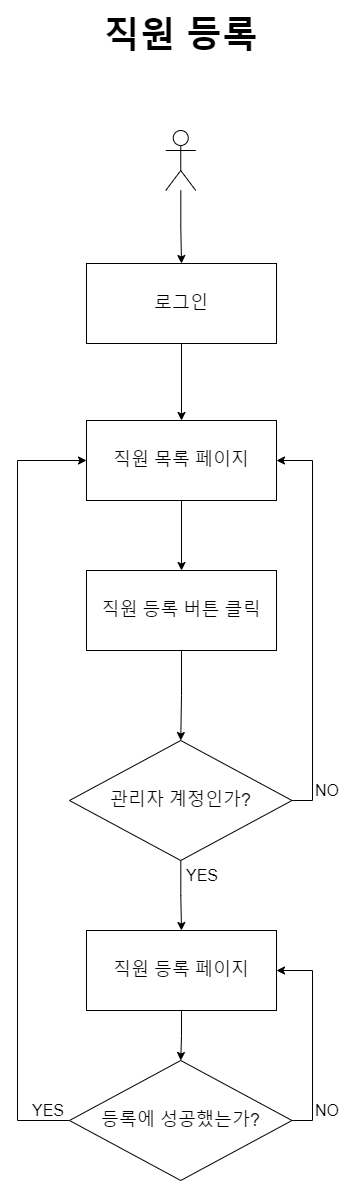

The diagram above was exported from draw.io. Its source (the exported page's mxGraphModel, read from the mxfile embedded in the PNG):
<mxGraphModel dx="1024" dy="1761" grid="1" gridSize="10" guides="1" tooltips="1" connect="1" arrows="1" fold="1" page="1" pageScale="1" pageWidth="827" pageHeight="1169" math="0" shadow="0">
  <root>
    <mxCell id="0" />
    <mxCell id="1" parent="0" />
    <mxCell id="IHW8hk1qchQKfKjwmKGs-14" style="edgeStyle=orthogonalEdgeStyle;rounded=0;orthogonalLoop=1;jettySize=auto;html=1;entryX=0.5;entryY=0;entryDx=0;entryDy=0;" edge="1" parent="1" source="IHW8hk1qchQKfKjwmKGs-2" target="IHW8hk1qchQKfKjwmKGs-8">
      <mxGeometry relative="1" as="geometry" />
    </mxCell>
    <mxCell id="IHW8hk1qchQKfKjwmKGs-2" value="&lt;font style=&quot;font-size: 18px&quot;&gt;로그인&lt;/font&gt;" style="rounded=0;whiteSpace=wrap;html=1;" vertex="1" parent="1">
      <mxGeometry x="319" y="153" width="190" height="80" as="geometry" />
    </mxCell>
    <mxCell id="IHW8hk1qchQKfKjwmKGs-3" style="edgeStyle=orthogonalEdgeStyle;rounded=0;orthogonalLoop=1;jettySize=auto;html=1;entryX=0.5;entryY=0;entryDx=0;entryDy=0;" edge="1" parent="1" source="IHW8hk1qchQKfKjwmKGs-4" target="IHW8hk1qchQKfKjwmKGs-2">
      <mxGeometry relative="1" as="geometry" />
    </mxCell>
    <mxCell id="IHW8hk1qchQKfKjwmKGs-4" value="" style="shape=umlActor;verticalLabelPosition=bottom;verticalAlign=top;html=1;outlineConnect=0;" vertex="1" parent="1">
      <mxGeometry x="398.25" y="20" width="30" height="60" as="geometry" />
    </mxCell>
    <mxCell id="IHW8hk1qchQKfKjwmKGs-16" style="edgeStyle=orthogonalEdgeStyle;rounded=0;orthogonalLoop=1;jettySize=auto;html=1;entryX=1;entryY=0.5;entryDx=0;entryDy=0;" edge="1" parent="1" source="IHW8hk1qchQKfKjwmKGs-7" target="IHW8hk1qchQKfKjwmKGs-8">
      <mxGeometry relative="1" as="geometry">
        <Array as="points">
          <mxPoint x="545" y="690" />
          <mxPoint x="545" y="350" />
        </Array>
      </mxGeometry>
    </mxCell>
    <mxCell id="IHW8hk1qchQKfKjwmKGs-18" style="edgeStyle=orthogonalEdgeStyle;rounded=0;orthogonalLoop=1;jettySize=auto;html=1;entryX=0.5;entryY=0;entryDx=0;entryDy=0;" edge="1" parent="1" source="IHW8hk1qchQKfKjwmKGs-7" target="IHW8hk1qchQKfKjwmKGs-17">
      <mxGeometry relative="1" as="geometry" />
    </mxCell>
    <mxCell id="IHW8hk1qchQKfKjwmKGs-7" value="&lt;span style=&quot;font-size: 18px&quot;&gt;관리자 계정인가?&lt;/span&gt;" style="rhombus;whiteSpace=wrap;html=1;" vertex="1" parent="1">
      <mxGeometry x="302" y="630" width="222.5" height="120" as="geometry" />
    </mxCell>
    <mxCell id="IHW8hk1qchQKfKjwmKGs-20" style="edgeStyle=orthogonalEdgeStyle;rounded=0;orthogonalLoop=1;jettySize=auto;html=1;entryX=0.5;entryY=0;entryDx=0;entryDy=0;" edge="1" parent="1" source="IHW8hk1qchQKfKjwmKGs-8" target="IHW8hk1qchQKfKjwmKGs-19">
      <mxGeometry relative="1" as="geometry" />
    </mxCell>
    <mxCell id="IHW8hk1qchQKfKjwmKGs-8" value="&lt;font style=&quot;font-size: 18px&quot;&gt;직원 목록 페이지&lt;/font&gt;" style="rounded=0;whiteSpace=wrap;html=1;" vertex="1" parent="1">
      <mxGeometry x="319" y="310" width="190" height="80" as="geometry" />
    </mxCell>
    <mxCell id="IHW8hk1qchQKfKjwmKGs-9" value="&lt;span style=&quot;font-size: 16px&quot;&gt;YES&lt;/span&gt;" style="text;html=1;strokeColor=none;fillColor=none;align=center;verticalAlign=middle;whiteSpace=wrap;rounded=0;" vertex="1" parent="1">
      <mxGeometry x="414" y="750" width="41.75" height="30" as="geometry" />
    </mxCell>
    <mxCell id="IHW8hk1qchQKfKjwmKGs-10" value="&lt;span style=&quot;font-size: 16px&quot;&gt;NO&lt;/span&gt;" style="text;html=1;strokeColor=none;fillColor=none;align=center;verticalAlign=middle;whiteSpace=wrap;rounded=0;" vertex="1" parent="1">
      <mxGeometry x="540" y="660" width="40" height="40" as="geometry" />
    </mxCell>
    <mxCell id="IHW8hk1qchQKfKjwmKGs-11" value="&lt;span style=&quot;font-size: 36px&quot;&gt;&lt;b&gt;직원 등록&lt;/b&gt;&lt;/span&gt;" style="text;html=1;strokeColor=none;fillColor=none;align=center;verticalAlign=middle;whiteSpace=wrap;rounded=0;" vertex="1" parent="1">
      <mxGeometry x="335.19" y="-100" width="157.62" height="50" as="geometry" />
    </mxCell>
    <mxCell id="IHW8hk1qchQKfKjwmKGs-23" style="edgeStyle=orthogonalEdgeStyle;rounded=0;orthogonalLoop=1;jettySize=auto;html=1;entryX=0.5;entryY=0;entryDx=0;entryDy=0;" edge="1" parent="1" source="IHW8hk1qchQKfKjwmKGs-17" target="IHW8hk1qchQKfKjwmKGs-22">
      <mxGeometry relative="1" as="geometry" />
    </mxCell>
    <mxCell id="IHW8hk1qchQKfKjwmKGs-17" value="&lt;font style=&quot;font-size: 18px&quot;&gt;직원 등록 페이지&lt;/font&gt;" style="rounded=0;whiteSpace=wrap;html=1;" vertex="1" parent="1">
      <mxGeometry x="319" y="820" width="190" height="80" as="geometry" />
    </mxCell>
    <mxCell id="IHW8hk1qchQKfKjwmKGs-21" style="edgeStyle=orthogonalEdgeStyle;rounded=0;orthogonalLoop=1;jettySize=auto;html=1;entryX=0.5;entryY=0;entryDx=0;entryDy=0;" edge="1" parent="1" source="IHW8hk1qchQKfKjwmKGs-19" target="IHW8hk1qchQKfKjwmKGs-7">
      <mxGeometry relative="1" as="geometry" />
    </mxCell>
    <mxCell id="IHW8hk1qchQKfKjwmKGs-19" value="&lt;font style=&quot;font-size: 18px&quot;&gt;직원 등록 버튼 클릭&lt;/font&gt;" style="rounded=0;whiteSpace=wrap;html=1;" vertex="1" parent="1">
      <mxGeometry x="319" y="460" width="190" height="80" as="geometry" />
    </mxCell>
    <mxCell id="IHW8hk1qchQKfKjwmKGs-24" style="edgeStyle=orthogonalEdgeStyle;rounded=0;orthogonalLoop=1;jettySize=auto;html=1;entryX=1;entryY=0.5;entryDx=0;entryDy=0;" edge="1" parent="1" source="IHW8hk1qchQKfKjwmKGs-22" target="IHW8hk1qchQKfKjwmKGs-17">
      <mxGeometry relative="1" as="geometry">
        <Array as="points">
          <mxPoint x="545" y="1010" />
          <mxPoint x="545" y="860" />
        </Array>
      </mxGeometry>
    </mxCell>
    <mxCell id="IHW8hk1qchQKfKjwmKGs-26" style="edgeStyle=orthogonalEdgeStyle;rounded=0;orthogonalLoop=1;jettySize=auto;html=1;entryX=0;entryY=0.5;entryDx=0;entryDy=0;" edge="1" parent="1" source="IHW8hk1qchQKfKjwmKGs-22" target="IHW8hk1qchQKfKjwmKGs-8">
      <mxGeometry relative="1" as="geometry">
        <Array as="points">
          <mxPoint x="250" y="1010" />
          <mxPoint x="250" y="350" />
        </Array>
      </mxGeometry>
    </mxCell>
    <mxCell id="IHW8hk1qchQKfKjwmKGs-22" value="&lt;span style=&quot;font-size: 18px&quot;&gt;등록에 성공했는가?&lt;/span&gt;" style="rhombus;whiteSpace=wrap;html=1;" vertex="1" parent="1">
      <mxGeometry x="302" y="950" width="222.5" height="120" as="geometry" />
    </mxCell>
    <mxCell id="IHW8hk1qchQKfKjwmKGs-25" value="&lt;span style=&quot;font-size: 16px&quot;&gt;NO&lt;/span&gt;" style="text;html=1;strokeColor=none;fillColor=none;align=center;verticalAlign=middle;whiteSpace=wrap;rounded=0;" vertex="1" parent="1">
      <mxGeometry x="540" y="980" width="40" height="40" as="geometry" />
    </mxCell>
    <mxCell id="IHW8hk1qchQKfKjwmKGs-27" value="&lt;span style=&quot;font-size: 16px&quot;&gt;YES&lt;/span&gt;" style="text;html=1;strokeColor=none;fillColor=none;align=center;verticalAlign=middle;whiteSpace=wrap;rounded=0;" vertex="1" parent="1">
      <mxGeometry x="260.25" y="985" width="41.75" height="30" as="geometry" />
    </mxCell>
  </root>
</mxGraphModel>